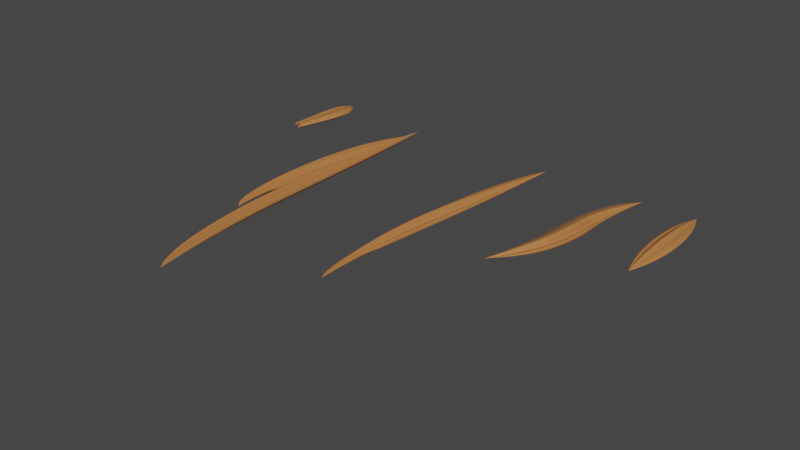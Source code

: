 # Source: anime_hair_v001.blend  (saved by Blender 2.83.19; exported with 4.5.12 LTS)
import bpy
from mathutils import Matrix  # noqa: F401  (used for matrix-valued properties, if any)

bpy.ops.wm.read_factory_settings(use_empty=True)
scene = bpy.context.scene
scene.name = 'Scene'

# ---- collections
col_collection = bpy.data.collections.new('Collection'); scene.collection.children.link(col_collection)

# ---- materials (node trees are filled in below, after node groups)
mat_hair = bpy.data.materials.new('Hair')
mat_hair.alpha_threshold = 0.0
mat_hair.line_color = (0.0, 0.0, 0.0, 1.0)

# ---- material node trees
mat_hair.use_nodes = True; mat_hair.node_tree.nodes.clear()
_N = mat_hair.node_tree.nodes; _L = mat_hair.node_tree.links
n0 = _N.new('ShaderNodeOutputMaterial'); n0.name = 'Material Output'; n0.location = (300, 300)
n1 = _N.new('ShaderNodeBsdfPrincipled'); n1.name = 'Principled BSDF'; n1.location = (10, 300)
n1.distribution = 'GGX'
n1.subsurface_method = 'BURLEY'
n1.inputs[0].default_value = (0.4798, 0.1878, 0.05831, 1.0)
n1.inputs[3].default_value = 1.45
n1.inputs[13].default_value = 0.35
n1.inputs[27].default_value = (0.0, 0.0, 0.0, 1.0)
n1.inputs[28].default_value = 1.0
_L.new(n1.outputs[0], n0.inputs[0])
n0.is_active_output = True

# ---- world
world_world = bpy.data.worlds.new('World'); scene.world = world_world
world_world.use_nodes = True; world_world.node_tree.nodes.clear()
_N = world_world.node_tree.nodes; _L = world_world.node_tree.links
n0 = _N.new('ShaderNodeOutputWorld'); n0.name = 'World Output'; n0.location = (300, 300)
n1 = _N.new('ShaderNodeBackground'); n1.name = 'Background'; n1.location = (10, 300)
n1.inputs[0].default_value = (0.05088, 0.05088, 0.05088, 1.0)
_L.new(n1.outputs[0], n0.inputs[0])
n0.is_active_output = True
world_world.color = (0.05088, 0.05088, 0.05088)
world_world.use_sun_shadow = False
world_world.sun_shadow_jitter_overblur = 0.0

# ---- curves / text
cu_nurbspath = bpy.data.curves.new('NurbsPath', 'CURVE')
cu_nurbspath.dimensions = '3D'
_sp = cu_nurbspath.splines.new('NURBS'); _sp.points.add(4)
_sp.points.foreach_set('co', [-4.0, -1.776e-15, 0.0, 1.0, -3.0, -1.776e-15, 0.0, 1.0, -2.0, -1.776e-15, 0.0, 1.0, -1.0, -1.776e-15, 0.0, 1.0, 0.0, -1.776e-15, 0.0, 1.0])
_sp.points.foreach_set('radius', [0.001, 1.0, 1.0, 1.0, 0.001])
_sp.order_u = 5
_sp.order_v = 0
_sp.use_endpoint_u = True
cu_nurbspath.materials.append(mat_hair)
cu_nurbspath.use_path = True
cu_nurbspath.use_path_clamp = True
cu_nurbspath.bevel_mode = 'OBJECT'
cu_nurbspath.fill_mode = 'FULL'
cu_beziercircle = bpy.data.curves.new('BezierCircle', 'CURVE')
cu_beziercircle.dimensions = '3D'
_sp = cu_beziercircle.splines.new('BEZIER'); _sp.bezier_points.add(7)
_sp.bezier_points.foreach_set('co', [-1.0, 0.0, 0.0, -0.5886, 0.7553, 0.0, -0.1316, 1.45, 0.0, 0.2529, 0.8126, 0.0, 0.5983, 0.07619, 0.0, 0.2908, -0.6707, 0.0, -0.02078, -1.298, 0.0, -0.5515, -0.6721, 0.0])
_sp.bezier_points.foreach_set('handle_left', [-0.9957, -0.08098, 0.0, -0.5498, 0.3463, 0.0, -0.16, 1.451, 0.0, -0.1035, 0.9361, 0.0, 0.6222, 0.1421, 0.0, 0.4442, -0.542, 0.0, 0.01231, -1.294, 0.0, -0.695, -1.039, 0.0])
_sp.bezier_points.foreach_set('handle_right', [-1.007, 0.1256, 0.0, -0.6275, 1.164, 0.0, -0.1295, 1.45, 0.0, 0.6092, 0.6891, 0.0, 0.5679, -0.00739, 0.0, 0.02239, -0.8959, 0.0, -0.07691, -1.304, 0.0, -0.501, -0.5429, 0.0])
for _p, _l, _r in zip(_sp.bezier_points, ['ALIGNED', 'ALIGNED', 'ALIGNED', 'ALIGNED', 'ALIGNED', 'ALIGNED', 'ALIGNED', 'ALIGNED'], ['ALIGNED', 'ALIGNED', 'ALIGNED', 'ALIGNED', 'ALIGNED', 'ALIGNED', 'ALIGNED', 'ALIGNED']): _p.handle_left_type = _l; _p.handle_right_type = _r
_sp.bezier_points.foreach_set('radius', [1.0, 0.5099, 0.01977, 0.5099, 1.0, 0.5971, 0.1941, 0.5971])
_sp.order_u = 0
_sp.order_v = 0
_sp.use_cyclic_u = True
cu_beziercircle.use_path = True
cu_beziercircle.use_path_clamp = True
cu_beziercircle.fill_mode = 'FULL'
cu_nurbspath_001 = bpy.data.curves.new('NurbsPath.001', 'CURVE')
cu_nurbspath_001.dimensions = '3D'
_sp = cu_nurbspath_001.splines.new('NURBS'); _sp.points.add(4)
_sp.points.foreach_set('co', [-5.822, -0.1449, -4.366, 1.0, -3.546, -6.782e-08, -1.266, 1.0, -2.817, -0.3532, -1.838, 1.0, -1.931, -0.4158, -2.746, 1.0, 0.0, -5.862e-14, -2.384e-07, 1.0])
_sp.points.foreach_set('radius', [0.001, 1.0, 1.0, 1.0, 0.001])
_sp.order_u = 5
_sp.order_v = 0
_sp.use_endpoint_u = True
cu_nurbspath_001.materials.append(mat_hair)
cu_nurbspath_001.use_path = True
cu_nurbspath_001.use_path_clamp = True
cu_nurbspath_001.bevel_mode = 'OBJECT'
cu_nurbspath_001.fill_mode = 'FULL'
cu_beziercircle_001 = bpy.data.curves.new('BezierCircle.001', 'CURVE')
cu_beziercircle_001.dimensions = '3D'
_sp = cu_beziercircle_001.splines.new('BEZIER'); _sp.bezier_points.add(7)
_sp.bezier_points.foreach_set('co', [-1.0, 0.0, 0.0, -0.5886, 0.7553, 0.0, -0.1316, 1.45, 0.0, 0.2529, 0.8126, 0.0, 0.5983, 0.07619, 0.0, 0.2908, -0.6707, 0.0, -0.02078, -1.298, 0.0, -0.5515, -0.6721, 0.0])
_sp.bezier_points.foreach_set('handle_left', [-0.9414, -0.03934, 0.0399, -0.9193, 0.6643, -0.2264, -0.8919, 1.451, 0.0006163, -0.1035, 0.9361, 0.0, 0.6222, 0.1421, 0.0, 0.4442, -0.542, 0.0, 0.01231, -1.294, 0.0, -0.2742, -0.9145, 0.1406])
_sp.bezier_points.foreach_set('handle_right', [-1.526, 0.3528, -0.3579, -0.005759, 0.9158, 0.3991, 0.3298, 1.45, -0.000374, 0.6092, 0.6891, 0.0, 0.5679, -0.00739, 0.0, 0.02239, -0.8959, 0.0, -0.07691, -1.304, 0.0, -0.8504, -0.4108, -0.1516])
for _p, _l, _r in zip(_sp.bezier_points, ['ALIGNED', 'ALIGNED', 'ALIGNED', 'ALIGNED', 'ALIGNED', 'ALIGNED', 'ALIGNED', 'ALIGNED'], ['ALIGNED', 'ALIGNED', 'ALIGNED', 'ALIGNED', 'ALIGNED', 'ALIGNED', 'ALIGNED', 'ALIGNED']): _p.handle_left_type = _l; _p.handle_right_type = _r
_sp.bezier_points.foreach_set('radius', [1.0, 0.5099, 0.01977, 0.5099, 1.0, 0.5971, 0.1941, 0.5971])
_sp.order_u = 0
_sp.order_v = 0
_sp.use_cyclic_u = True
cu_beziercircle_001.use_path = True
cu_beziercircle_001.use_path_clamp = True
cu_beziercircle_001.fill_mode = 'FULL'
cu_nurbspath_002 = bpy.data.curves.new('NurbsPath.002', 'CURVE')
cu_nurbspath_002.dimensions = '3D'
_sp = cu_nurbspath_002.splines.new('NURBS'); _sp.points.add(4)
_sp.points.foreach_set('co', [-4.507, -0.1449, -3.415, 1.0, -3.563, -2.086e-07, -4.292, 1.0, -2.461, -0.3532, -3.983, 1.0, -1.173, -0.4158, -1.886, 1.0, -5.96e-08, 7.105e-15, -4.768e-07, 1.0])
_sp.points.foreach_set('radius', [0.001, 1.0, 1.0, 1.0, 0.001])
_sp.order_u = 5
_sp.order_v = 0
_sp.use_endpoint_u = True
cu_nurbspath_002.materials.append(mat_hair)
cu_nurbspath_002.use_path = True
cu_nurbspath_002.use_path_clamp = True
cu_nurbspath_002.bevel_mode = 'OBJECT'
cu_nurbspath_002.fill_mode = 'FULL'
cu_beziercircle_002 = bpy.data.curves.new('BezierCircle.002', 'CURVE')
cu_beziercircle_002.dimensions = '3D'
_sp = cu_beziercircle_002.splines.new('BEZIER'); _sp.bezier_points.add(7)
_sp.bezier_points.foreach_set('co', [-1.0, 0.0, 0.0, -0.5886, 0.7553, 0.0, -0.1316, 1.45, 0.0, 0.2529, 0.8126, 0.0, 0.5983, 0.07619, 0.0, 0.2908, -0.6707, 0.0, -0.02078, -1.298, 0.0, -0.5515, -0.6721, 0.0])
_sp.bezier_points.foreach_set('handle_left', [-0.9414, -0.03934, 0.0399, -0.9193, 0.6643, -0.2264, -0.8919, 1.451, 0.0006163, -0.1035, 0.9361, 0.0, 0.6222, 0.1421, 0.0, 0.4442, -0.542, 0.0, 0.8328, -1.136, 0.0, -0.5977, -1.23, 0.1406])
_sp.bezier_points.foreach_set('handle_right', [-1.526, 0.3528, -0.3579, -0.005759, 0.9158, 0.3991, 0.3298, 1.45, -0.000374, 0.6092, 0.6891, 0.0, 0.5679, -0.00739, 0.0, 0.02239, -0.8959, 0.0, -0.07627, -1.308, 0.0, -0.5175, -0.2613, -0.1035])
for _p, _l, _r in zip(_sp.bezier_points, ['ALIGNED', 'ALIGNED', 'ALIGNED', 'ALIGNED', 'ALIGNED', 'ALIGNED', 'ALIGNED', 'ALIGNED'], ['ALIGNED', 'ALIGNED', 'ALIGNED', 'ALIGNED', 'ALIGNED', 'ALIGNED', 'ALIGNED', 'ALIGNED']): _p.handle_left_type = _l; _p.handle_right_type = _r
_sp.bezier_points.foreach_set('radius', [1.0, 0.5099, 0.01977, 0.5099, 1.0, 0.5971, 0.1941, 0.5971])
_sp.order_u = 0
_sp.order_v = 0
_sp.use_cyclic_u = True
cu_beziercircle_002.use_path = True
cu_beziercircle_002.use_path_clamp = True
cu_beziercircle_002.fill_mode = 'FULL'
cu_nurbspath_003 = bpy.data.curves.new('NurbsPath.003', 'CURVE')
cu_nurbspath_003.dimensions = '3D'
_sp = cu_nurbspath_003.splines.new('NURBS'); _sp.points.add(4)
_sp.points.foreach_set('co', [-5.151, -0.1449, -3.615, 1.0, -4.207, -2.16e-07, -4.492, 1.0, -3.105, -0.3532, -4.183, 1.0, -1.817, -0.4158, -2.086, 1.0, -0.4313, -1.952e-08, -0.5313, 1.0])
_sp.points.foreach_set('radius', [0.001, 1.0, 1.0, 1.0, 0.001])
_sp.order_u = 5
_sp.order_v = 0
_sp.use_endpoint_u = True
_sp = cu_nurbspath_003.splines.new('NURBS'); _sp.points.add(4)
_sp.points.foreach_set('co', [-7.777, -0.1847, 0.1384, 1.0, -6.145, -1.342e-07, -1.885, 1.0, -4.213, -0.4503, -2.556, 1.0, -1.92, -0.5301, -1.137, 1.0, 5.96e-08, 7.727e-14, 6.258e-07, 1.0])
_sp.points.foreach_set('radius', [0.001, 1.0, 1.0, 1.0, 0.001])
_sp.order_u = 5
_sp.order_v = 0
_sp.use_endpoint_u = True
cu_nurbspath_003.materials.append(mat_hair)
cu_nurbspath_003.use_path = True
cu_nurbspath_003.use_path_clamp = True
cu_nurbspath_003.bevel_mode = 'OBJECT'
cu_nurbspath_003.fill_mode = 'FULL'
cu_beziercircle_003 = bpy.data.curves.new('BezierCircle.003', 'CURVE')
cu_beziercircle_003.dimensions = '3D'
_sp = cu_beziercircle_003.splines.new('BEZIER'); _sp.bezier_points.add(7)
_sp.bezier_points.foreach_set('co', [-1.0, 0.0, 0.0, -0.5886, 0.7553, 0.0, -0.1316, 1.45, 0.0, 0.2529, 0.8126, 0.0, 0.5983, 0.07619, 0.0, 0.2908, -0.6707, 0.0, -0.02078, -1.298, 0.0, -0.5515, -0.6721, 0.0])
_sp.bezier_points.foreach_set('handle_left', [-0.9414, -0.03934, 0.0399, -0.9193, 0.6643, -0.2264, -0.8919, 1.451, 0.0006163, -0.1035, 0.9361, 0.0, 0.6222, 0.1421, 0.0, 0.4442, -0.542, 0.0, 0.6979, -1.152, 0.0, -0.2742, -0.9145, 0.1406])
_sp.bezier_points.foreach_set('handle_right', [-1.526, 0.3528, -0.3579, -0.005759, 0.9158, 0.3991, 0.3298, 1.45, -0.000374, 0.6092, 0.6891, 0.0, 0.5679, -0.00739, 0.0, 0.02239, -0.8959, 0.0, -1.493, -1.597, 0.0, -0.8504, -0.4108, -0.1516])
for _p, _l, _r in zip(_sp.bezier_points, ['ALIGNED', 'ALIGNED', 'ALIGNED', 'ALIGNED', 'ALIGNED', 'ALIGNED', 'ALIGNED', 'ALIGNED'], ['ALIGNED', 'ALIGNED', 'ALIGNED', 'ALIGNED', 'ALIGNED', 'ALIGNED', 'ALIGNED', 'ALIGNED']): _p.handle_left_type = _l; _p.handle_right_type = _r
_sp.bezier_points.foreach_set('radius', [1.0, 0.5099, 0.01977, 0.5099, 1.0, 0.5971, 0.1941, 0.5971])
_sp.order_u = 0
_sp.order_v = 0
_sp.use_cyclic_u = True
cu_beziercircle_003.use_path = True
cu_beziercircle_003.use_path_clamp = True
cu_beziercircle_003.fill_mode = 'FULL'
cu_beziercircle_004 = bpy.data.curves.new('BezierCircle.004', 'CURVE')
cu_beziercircle_004.dimensions = '3D'
_sp = cu_beziercircle_004.splines.new('BEZIER'); _sp.bezier_points.add(7)
_sp.bezier_points.foreach_set('co', [-0.2193, -0.03637, -0.04522, -0.5886, 0.7553, 0.0, -0.1316, 1.45, 0.0, 0.2529, 0.8126, 0.0, -0.1147, -0.001023, 0.05769, 0.05437, -0.6178, -0.06438, -0.02078, -1.298, 0.0, -0.2188, -0.7608, 0.05485])
_sp.bezier_points.foreach_set('handle_left', [-0.215, -0.1173, -0.04522, -0.5498, 0.3463, 0.0, -0.16, 1.451, 0.0, -0.1035, 0.9361, 0.0, -0.09078, 0.0649, 0.05769, 0.2078, -0.4891, -0.06438, 0.01231, -1.294, 0.0, -0.3623, -1.128, 0.05485])
_sp.bezier_points.foreach_set('handle_right', [-0.2261, 0.0892, -0.04522, -0.6275, 1.164, 0.0, -0.1295, 1.45, 0.0, 0.6092, 0.6891, 0.0, -0.1451, -0.0846, 0.05769, -0.2141, -0.8431, -0.06438, -0.07691, -1.304, 0.0, -0.1684, -0.6316, 0.05485])
for _p, _l, _r in zip(_sp.bezier_points, ['ALIGNED', 'ALIGNED', 'ALIGNED', 'ALIGNED', 'ALIGNED', 'ALIGNED', 'ALIGNED', 'ALIGNED'], ['ALIGNED', 'ALIGNED', 'ALIGNED', 'ALIGNED', 'ALIGNED', 'ALIGNED', 'ALIGNED', 'ALIGNED']): _p.handle_left_type = _l; _p.handle_right_type = _r
_sp.bezier_points.foreach_set('radius', [1.0, 0.5099, 0.01977, 0.5099, 1.0, 0.5971, 0.1941, 0.5971])
_sp.order_u = 0
_sp.order_v = 0
_sp.use_cyclic_u = True
cu_beziercircle_004.use_path = True
cu_beziercircle_004.use_path_clamp = True
cu_beziercircle_004.fill_mode = 'FULL'
cu_nurbspath_006 = bpy.data.curves.new('NurbsPath.006', 'CURVE')
cu_nurbspath_006.dimensions = '3D'
_sp = cu_nurbspath_006.splines.new('NURBS'); _sp.points.add(4)
_sp.points.foreach_set('co', [-7.005, 1.023e-07, -0.6658, 1.0, -3.0, 0.0, 0.0, 1.0, -2.0, 0.0, 0.0, 1.0, -1.0, 0.0, 0.0, 1.0, 1.192e-07, 0.0, 0.0, 1.0])
_sp.points.foreach_set('radius', [0.4903, 1.0, 1.0, 1.0, 0.001])
_sp.order_u = 5
_sp.order_v = 0
_sp.use_endpoint_u = True
cu_nurbspath_006.materials.append(mat_hair)
cu_nurbspath_006.use_path = True
cu_nurbspath_006.use_path_clamp = True
cu_nurbspath_006.bevel_mode = 'OBJECT'
cu_nurbspath_006.fill_mode = 'FULL'

# ---- objects
ob_hair_001 = bpy.data.objects.new('Hair.001', cu_nurbspath)
ob_profile_001 = bpy.data.objects.new('Profile.001', cu_beziercircle)
ob_hair_002 = bpy.data.objects.new('Hair.002', cu_nurbspath_001)
ob_profile_002 = bpy.data.objects.new('Profile.002', cu_beziercircle_001)
ob_hair_003 = bpy.data.objects.new('Hair.003', cu_nurbspath_002)
ob_profile_003 = bpy.data.objects.new('Profile.003', cu_beziercircle_002)
ob_hair_004 = bpy.data.objects.new('Hair.004', cu_nurbspath_003)
ob_profile_004 = bpy.data.objects.new('Profile.004', cu_beziercircle_003)
ob_profile_005 = bpy.data.objects.new('Profile.005', cu_beziercircle_004)
ob_nurbspath = bpy.data.objects.new('NurbsPath', cu_nurbspath_006)

# ---- transforms, parenting, visibility, modifiers, constraints
ob_hair_001.location = (21.0, 1.995, 1.776e-15)
ob_hair_001.rotation_euler = (1.571, -0.0, 1.571)
ob_hair_001.scale = (2.67, 0.8158, 1.0)
ob_hair_001.lineart.crease_threshold = 0.0
ob_profile_001.location = (23.17, 0.8885, 0.0)
ob_profile_001.scale = (0.8372, 0.8372, 0.8372)
ob_profile_001.lineart.crease_threshold = 0.0
ob_hair_002.location = (16.24, 1.995, -8.931e-08)
ob_hair_002.rotation_euler = (1.571, -0.0, 1.571)
ob_hair_002.scale = (2.67, 0.8158, 1.0)
ob_hair_002.lineart.crease_threshold = 0.0
ob_profile_002.location = (17.32, 0.8885, 0.0)
ob_profile_002.scale = (0.8372, 0.8372, 0.8372)
ob_profile_002.lineart.crease_threshold = 0.0
ob_hair_003.location = (7.003, 2.01, -6.123e-08)
ob_hair_003.rotation_euler = (1.571, -0.0, 1.571)
ob_hair_003.scale = (5.609, 0.8158, 0.6856)
ob_hair_003.lineart.crease_threshold = 0.0
ob_profile_003.location = (9.74, 0.8885, 0.0)
ob_profile_003.scale = (0.8372, 0.8372, 0.8372)
ob_profile_003.lineart.crease_threshold = 0.0
ob_hair_004.location = (-6.998, 1.996, -6.123e-08)
ob_hair_004.rotation_euler = (1.571, -0.0, 1.62)
ob_hair_004.scale = (4.075, 0.8158, 0.6856)
ob_hair_004.lineart.crease_threshold = 0.0
ob_profile_004.location = (-3.852, 0.8885, 0.0)
ob_profile_004.scale = (0.8372, 0.8372, 0.8372)
ob_profile_004.lineart.crease_threshold = 0.0
ob_profile_005.location = (-13.34, 0.8885, 0.0)
ob_profile_005.scale = (0.8372, 0.8372, 0.8372)
ob_profile_005.lineart.crease_threshold = 0.0
ob_nurbspath.location = (-16.01, 2.993, 1.037e-05)
ob_nurbspath.rotation_euler = (1.571, -4.371e-08, 1.571)
ob_nurbspath.lineart.crease_threshold = 0.0
cu_nurbspath.bevel_object = ob_profile_001
cu_nurbspath_001.bevel_object = ob_profile_002
cu_nurbspath_002.bevel_object = ob_profile_003
cu_nurbspath_003.bevel_object = ob_profile_004
cu_nurbspath_006.bevel_object = ob_profile_005

# ---- collection membership
col_collection.objects.link(ob_hair_001)
col_collection.objects.link(ob_profile_001)
col_collection.objects.link(ob_hair_002)
col_collection.objects.link(ob_profile_002)
col_collection.objects.link(ob_hair_003)
col_collection.objects.link(ob_profile_003)
col_collection.objects.link(ob_hair_004)
col_collection.objects.link(ob_profile_004)
col_collection.objects.link(ob_profile_005)
col_collection.objects.link(ob_nurbspath)

# ---- scene / render settings (as saved in the file)
scene.frame_start = 1; scene.frame_end = 250; scene.frame_set(1)
scene.render.engine = 'CYCLES'
scene.render.fps = 30
scene.cycles.feature_set = 'EXPERIMENTAL'
scene.cycles.samples = 32
scene.cycles.sampling_pattern = 'TABULATED_SOBOL'
scene.cycles.use_light_tree = False
scene.view_settings.view_transform = 'Filmic'
bpy.context.view_layer.update()

# ---- added for rendering (the .blend has no active camera and no usable light): camera, sun
cam_auto = bpy.data.cameras.new('AutoCamera')
cam_auto.lens = 50.0
cam_auto.sensor_width = 36.0
cam_auto.clip_end = 1000.0
ob_auto_camera = bpy.data.objects.new('AutoCamera', cam_auto)
scene.collection.objects.link(ob_auto_camera)
ob_auto_camera.location = (52.8077, -72.3909, 39.1857)
ob_auto_camera.rotation_euler = (1.09748, -7.21219e-08, 0.694738)
scene.camera = ob_auto_camera
light_auto_sun = bpy.data.lights.new('AutoSun', 'SUN')
light_auto_sun.energy = 3.0
light_auto_sun.angle = 0.0523599
ob_auto_sun = bpy.data.objects.new('AutoSun', light_auto_sun)
scene.collection.objects.link(ob_auto_sun)
ob_auto_sun.rotation_euler = (0.872665, 0.174533, 0.523599)
bpy.context.view_layer.update()
